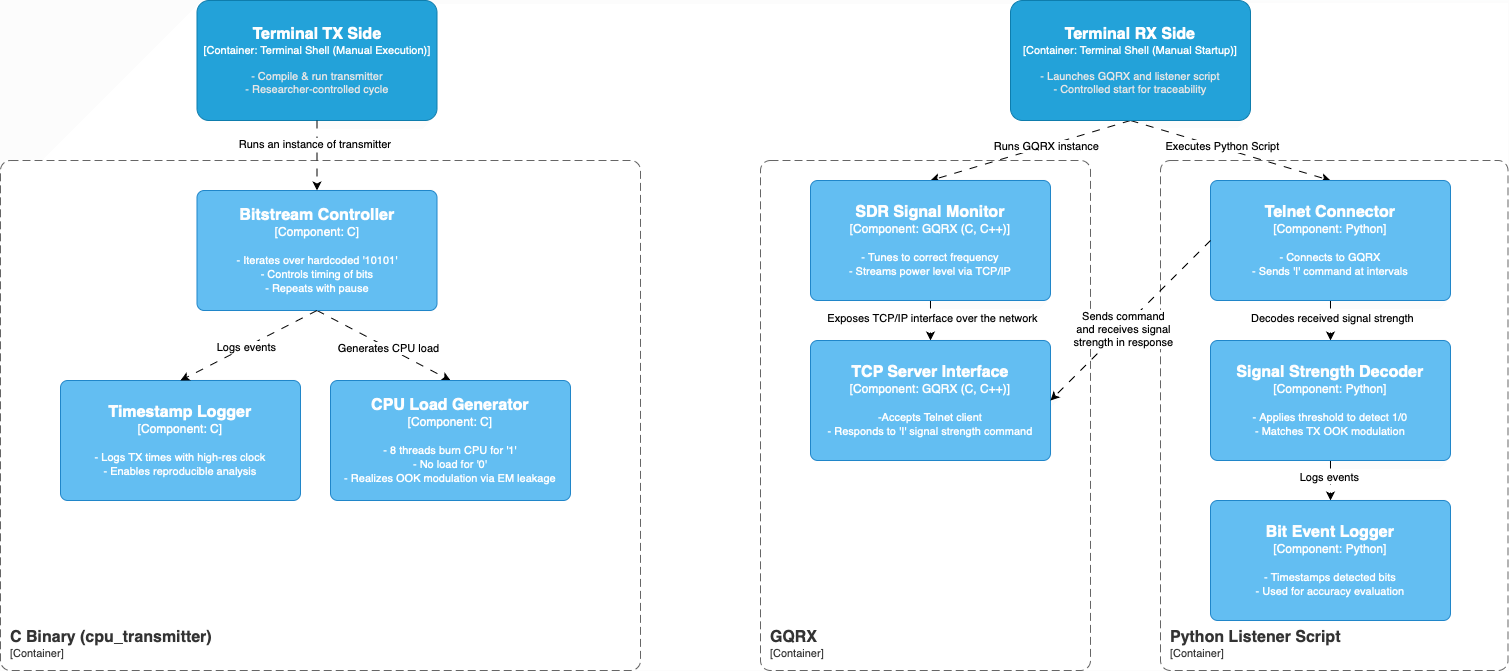

The diagram above was exported from draw.io. Its source (the exported page's mxGraphModel, read from the mxfile embedded in the PNG):
<mxGraphModel dx="3554" dy="784" grid="1" gridSize="10" guides="1" tooltips="1" connect="1" arrows="1" fold="1" page="1" pageScale="1" pageWidth="850" pageHeight="1100" math="0" shadow="0">
  <root>
    <mxCell id="0" />
    <mxCell id="1" parent="0" />
    <object placeholders="1" c4Name="Terminal TX Side" c4Type="Container" c4Technology="Terminal Shell (Manual Execution)" c4Description="- Compile &amp; run transmitter &#10;- Researcher-controlled cycle" label="&lt;font style=&quot;font-size: 16px&quot;&gt;&lt;b&gt;%c4Name%&lt;/b&gt;&lt;/font&gt;&lt;div&gt;[%c4Type%: %c4Technology%]&lt;/div&gt;&lt;br&gt;&lt;div&gt;&lt;font style=&quot;font-size: 11px&quot;&gt;&lt;font color=&quot;#E6E6E6&quot;&gt;%c4Description%&lt;/font&gt;&lt;/div&gt;" id="2">
      <mxCell style="rounded=1;whiteSpace=wrap;html=1;fontSize=11;labelBackgroundColor=none;fillColor=#23A2D9;fontColor=#ffffff;align=center;arcSize=10;strokeColor=#0E7DAD;metaEdit=1;resizable=0;points=[[0.25,0,0],[0.5,0,0],[0.75,0,0],[1,0.25,0],[1,0.5,0],[1,0.75,0],[0.75,1,0],[0.5,1,0],[0.25,1,0],[0,0.75,0],[0,0.5,0],[0,0.25,0]];" vertex="1" parent="1">
        <mxGeometry x="1726.5" y="2220" width="240" height="120" as="geometry" />
      </mxCell>
    </object>
    <mxCell id="3" value="" style="rounded=0;orthogonalLoop=1;jettySize=auto;html=1;dashed=1;dashPattern=8 8;exitX=0.5;exitY=1;exitDx=0;exitDy=0;exitPerimeter=0;" edge="1" source="7" parent="1">
      <mxGeometry relative="1" as="geometry">
        <mxPoint x="2460" y="2400" as="targetPoint" />
      </mxGeometry>
    </mxCell>
    <mxCell id="4" value="Runs GQRX instance" style="edgeLabel;html=1;align=center;verticalAlign=middle;resizable=0;points=[];" vertex="1" connectable="0" parent="3">
      <mxGeometry x="-0.1459" relative="1" as="geometry">
        <mxPoint as="offset" />
      </mxGeometry>
    </mxCell>
    <mxCell id="5" style="rounded=0;orthogonalLoop=1;jettySize=auto;html=1;exitX=0.5;exitY=1;exitDx=0;exitDy=0;exitPerimeter=0;entryX=0.5;entryY=0;entryDx=0;entryDy=0;entryPerimeter=0;dashed=1;dashPattern=8 8;" edge="1" source="7" target="20" parent="1">
      <mxGeometry relative="1" as="geometry" />
    </mxCell>
    <mxCell id="6" value="Executes Python Script" style="edgeLabel;html=1;align=center;verticalAlign=middle;resizable=0;points=[];" vertex="1" connectable="0" parent="5">
      <mxGeometry x="-0.0771" y="-1" relative="1" as="geometry">
        <mxPoint y="-3" as="offset" />
      </mxGeometry>
    </mxCell>
    <object placeholders="1" c4Name="Terminal RX Side" c4Type="Container" c4Technology="Terminal Shell (Manual Startup)" c4Description="- Launches GQRX and listener script &#10;- Controlled start for traceability" label="&lt;font style=&quot;font-size: 16px&quot;&gt;&lt;b&gt;%c4Name%&lt;/b&gt;&lt;/font&gt;&lt;div&gt;[%c4Type%: %c4Technology%]&lt;/div&gt;&lt;br&gt;&lt;div&gt;&lt;font style=&quot;font-size: 11px&quot;&gt;&lt;font color=&quot;#E6E6E6&quot;&gt;%c4Description%&lt;/font&gt;&lt;/div&gt;" id="7">
      <mxCell style="rounded=1;whiteSpace=wrap;html=1;fontSize=11;labelBackgroundColor=none;fillColor=#23A2D9;fontColor=#ffffff;align=center;arcSize=10;strokeColor=#0E7DAD;metaEdit=1;resizable=0;points=[[0.25,0,0],[0.5,0,0],[0.75,0,0],[1,0.25,0],[1,0.5,0],[1,0.75,0],[0.75,1,0],[0.5,1,0],[0.25,1,0],[0,0.75,0],[0,0.5,0],[0,0.25,0]];" vertex="1" parent="1">
        <mxGeometry x="2540" y="2220" width="240" height="120" as="geometry" />
      </mxCell>
    </object>
    <mxCell id="8" style="rounded=0;orthogonalLoop=1;jettySize=auto;html=1;exitX=0.5;exitY=1;exitDx=0;exitDy=0;exitPerimeter=0;entryX=0.5;entryY=0;entryDx=0;entryDy=0;entryPerimeter=0;dashed=1;dashPattern=8 8;" edge="1" source="10" target="12" parent="1">
      <mxGeometry relative="1" as="geometry" />
    </mxCell>
    <mxCell id="9" value="Generates CPU load" style="edgeLabel;html=1;align=center;verticalAlign=middle;resizable=0;points=[];" vertex="1" connectable="0" parent="8">
      <mxGeometry x="0.0589" relative="1" as="geometry">
        <mxPoint as="offset" />
      </mxGeometry>
    </mxCell>
    <object placeholders="1" c4Name="Bitstream Controller" c4Type="Component" c4Technology="C" c4Description="- Iterates over hardcoded '10101'&#10;- Controls timing of bits &#10;- Repeats with pause" label="&lt;font style=&quot;font-size: 16px&quot;&gt;&lt;b&gt;%c4Name%&lt;/b&gt;&lt;/font&gt;&lt;div&gt;[%c4Type%: %c4Technology%]&lt;/div&gt;&lt;br&gt;&lt;div&gt;&lt;font style=&quot;font-size: 11px&quot;&gt;%c4Description%&lt;/font&gt;&lt;/div&gt;" id="10">
      <mxCell style="rounded=1;whiteSpace=wrap;html=1;labelBackgroundColor=none;fillColor=#63BEF2;fontColor=#ffffff;align=center;arcSize=6;strokeColor=#2086C9;metaEdit=1;resizable=0;points=[[0.25,0,0],[0.5,0,0],[0.75,0,0],[1,0.25,0],[1,0.5,0],[1,0.75,0],[0.75,1,0],[0.5,1,0],[0.25,1,0],[0,0.75,0],[0,0.5,0],[0,0.25,0]];" vertex="1" parent="1">
        <mxGeometry x="1726.5" y="2410" width="240" height="120" as="geometry" />
      </mxCell>
    </object>
    <object placeholders="1" c4Name="Timestamp Logger" c4Type="Component" c4Technology="C" c4Description="- Logs TX times with high-res clock&#10;- Enables reproducible analysis" label="&lt;font style=&quot;font-size: 16px&quot;&gt;&lt;b&gt;%c4Name%&lt;/b&gt;&lt;/font&gt;&lt;div&gt;[%c4Type%: %c4Technology%]&lt;/div&gt;&lt;br&gt;&lt;div&gt;&lt;font style=&quot;font-size: 11px&quot;&gt;%c4Description%&lt;/font&gt;&lt;/div&gt;" id="11">
      <mxCell style="rounded=1;whiteSpace=wrap;html=1;labelBackgroundColor=none;fillColor=#63BEF2;fontColor=#ffffff;align=center;arcSize=6;strokeColor=#2086C9;metaEdit=1;resizable=0;points=[[0.25,0,0],[0.5,0,0],[0.75,0,0],[1,0.25,0],[1,0.5,0],[1,0.75,0],[0.75,1,0],[0.5,1,0],[0.25,1,0],[0,0.75,0],[0,0.5,0],[0,0.25,0]];" vertex="1" parent="1">
        <mxGeometry x="1590" y="2600" width="240" height="120" as="geometry" />
      </mxCell>
    </object>
    <object placeholders="1" c4Name="CPU Load Generator" c4Type="Component" c4Technology="C" c4Description="- 8 threads burn CPU for '1'&#10;- No load for '0'&#10;- Realizes OOK modulation via EM leakage" label="&lt;font style=&quot;font-size: 16px&quot;&gt;&lt;b&gt;%c4Name%&lt;/b&gt;&lt;/font&gt;&lt;div&gt;[%c4Type%: %c4Technology%]&lt;/div&gt;&lt;br&gt;&lt;div&gt;&lt;font style=&quot;font-size: 11px&quot;&gt;%c4Description%&lt;/font&gt;&lt;/div&gt;" id="12">
      <mxCell style="rounded=1;whiteSpace=wrap;html=1;labelBackgroundColor=none;fillColor=#63BEF2;fontColor=#ffffff;align=center;arcSize=6;strokeColor=#2086C9;metaEdit=1;resizable=0;points=[[0.25,0,0],[0.5,0,0],[0.75,0,0],[1,0.25,0],[1,0.5,0],[1,0.75,0],[0.75,1,0],[0.5,1,0],[0.25,1,0],[0,0.75,0],[0,0.5,0],[0,0.25,0]];" vertex="1" parent="1">
        <mxGeometry x="1860" y="2600" width="240" height="120" as="geometry" />
      </mxCell>
    </object>
    <mxCell id="13" style="edgeStyle=orthogonalEdgeStyle;rounded=0;orthogonalLoop=1;jettySize=auto;html=1;dashed=1;dashPattern=8 8;" edge="1" source="15" target="17" parent="1">
      <mxGeometry relative="1" as="geometry" />
    </mxCell>
    <mxCell id="14" value="Exposes TCP/IP interface over the network" style="edgeLabel;html=1;align=center;verticalAlign=middle;resizable=0;points=[];" vertex="1" connectable="0" parent="13">
      <mxGeometry x="-0.1224" y="1" relative="1" as="geometry">
        <mxPoint as="offset" />
      </mxGeometry>
    </mxCell>
    <object placeholders="1" c4Name="SDR Signal Monitor " c4Type="Component" c4Technology="GQRX (C, C++)" c4Description="- Tunes to correct frequency &#10;- Streams power level via TCP/IP" label="&lt;font style=&quot;font-size: 16px&quot;&gt;&lt;b&gt;%c4Name%&lt;/b&gt;&lt;/font&gt;&lt;div&gt;[%c4Type%: %c4Technology%]&lt;/div&gt;&lt;br&gt;&lt;div&gt;&lt;font style=&quot;font-size: 11px&quot;&gt;%c4Description%&lt;/font&gt;&lt;/div&gt;" id="15">
      <mxCell style="rounded=1;whiteSpace=wrap;html=1;labelBackgroundColor=none;fillColor=#63BEF2;fontColor=#ffffff;align=center;arcSize=6;strokeColor=#2086C9;metaEdit=1;resizable=0;points=[[0.25,0,0],[0.5,0,0],[0.75,0,0],[1,0.25,0],[1,0.5,0],[1,0.75,0],[0.75,1,0],[0.5,1,0],[0.25,1,0],[0,0.75,0],[0,0.5,0],[0,0.25,0]];" vertex="1" parent="1">
        <mxGeometry x="2340" y="2400" width="240" height="120" as="geometry" />
      </mxCell>
    </object>
    <object placeholders="1" c4Name="C Binary (cpu_transmitter)" c4Type="ContainerScopeBoundary" c4Application="Container" label="&lt;font style=&quot;font-size: 16px&quot;&gt;&lt;b&gt;&lt;div style=&quot;text-align: left&quot;&gt;%c4Name%&lt;/div&gt;&lt;/b&gt;&lt;/font&gt;&lt;div style=&quot;text-align: left&quot;&gt;[%c4Application%]&lt;/div&gt;" id="16">
      <mxCell style="rounded=1;fontSize=11;whiteSpace=wrap;html=1;dashed=1;arcSize=20;fillColor=none;strokeColor=#666666;fontColor=#333333;labelBackgroundColor=none;align=left;verticalAlign=bottom;labelBorderColor=none;spacingTop=0;spacing=10;dashPattern=8 4;metaEdit=1;rotatable=0;perimeter=rectanglePerimeter;noLabel=0;labelPadding=0;allowArrows=0;connectable=0;expand=0;recursiveResize=0;editable=1;pointerEvents=0;absoluteArcSize=1;points=[[0.25,0,0],[0.5,0,0],[0.75,0,0],[1,0.25,0],[1,0.5,0],[1,0.75,0],[0.75,1,0],[0.5,1,0],[0.25,1,0],[0,0.75,0],[0,0.5,0],[0,0.25,0]];" vertex="1" parent="1">
        <mxGeometry x="1530" y="2380" width="640" height="510" as="geometry" />
      </mxCell>
    </object>
    <object placeholders="1" c4Name="TCP Server Interface" c4Type="Component" c4Technology="GQRX (C, C++)" c4Description="-Accepts Telnet client&#10;- Responds to 'I' signal strength command" label="&lt;font style=&quot;font-size: 16px&quot;&gt;&lt;b&gt;%c4Name%&lt;/b&gt;&lt;/font&gt;&lt;div&gt;[%c4Type%: %c4Technology%]&lt;/div&gt;&lt;br&gt;&lt;div&gt;&lt;font style=&quot;font-size: 11px&quot;&gt;%c4Description%&lt;/font&gt;&lt;/div&gt;" id="17">
      <mxCell style="rounded=1;whiteSpace=wrap;html=1;labelBackgroundColor=none;fillColor=#63BEF2;fontColor=#ffffff;align=center;arcSize=6;strokeColor=#2086C9;metaEdit=1;resizable=0;points=[[0.25,0,0],[0.5,0,0],[0.75,0,0],[1,0.25,0],[1,0.5,0],[1,0.75,0],[0.75,1,0],[0.5,1,0],[0.25,1,0],[0,0.75,0],[0,0.5,0],[0,0.25,0]];" vertex="1" parent="1">
        <mxGeometry x="2340" y="2560" width="240" height="120" as="geometry" />
      </mxCell>
    </object>
    <mxCell id="18" style="edgeStyle=orthogonalEdgeStyle;rounded=0;orthogonalLoop=1;jettySize=auto;html=1;dashed=1;dashPattern=8 8;" edge="1" source="20" target="23" parent="1">
      <mxGeometry relative="1" as="geometry" />
    </mxCell>
    <mxCell id="19" value="Decodes received signal strength" style="edgeLabel;html=1;align=center;verticalAlign=middle;resizable=0;points=[];" vertex="1" connectable="0" parent="18">
      <mxGeometry x="-0.15" y="1" relative="1" as="geometry">
        <mxPoint as="offset" />
      </mxGeometry>
    </mxCell>
    <object placeholders="1" c4Name="Telnet Connector" c4Type="Component" c4Technology="Python" c4Description="- Connects to GQRX&#10;- Sends 'I' command at intervals" label="&lt;font style=&quot;font-size: 16px&quot;&gt;&lt;b&gt;%c4Name%&lt;/b&gt;&lt;/font&gt;&lt;div&gt;[%c4Type%: %c4Technology%]&lt;/div&gt;&lt;br&gt;&lt;div&gt;&lt;font style=&quot;font-size: 11px&quot;&gt;%c4Description%&lt;/font&gt;&lt;/div&gt;" id="20">
      <mxCell style="rounded=1;whiteSpace=wrap;html=1;labelBackgroundColor=none;fillColor=#63BEF2;fontColor=#ffffff;align=center;arcSize=6;strokeColor=#2086C9;metaEdit=1;resizable=0;points=[[0.25,0,0],[0.5,0,0],[0.75,0,0],[1,0.25,0],[1,0.5,0],[1,0.75,0],[0.75,1,0],[0.5,1,0],[0.25,1,0],[0,0.75,0],[0,0.5,0],[0,0.25,0]];" vertex="1" parent="1">
        <mxGeometry x="2740" y="2400" width="240" height="120" as="geometry" />
      </mxCell>
    </object>
    <mxCell id="21" style="edgeStyle=orthogonalEdgeStyle;rounded=0;orthogonalLoop=1;jettySize=auto;html=1;dashed=1;dashPattern=8 8;" edge="1" source="23" target="24" parent="1">
      <mxGeometry relative="1" as="geometry" />
    </mxCell>
    <mxCell id="22" value="Logs events" style="edgeLabel;html=1;align=center;verticalAlign=middle;resizable=0;points=[];" vertex="1" connectable="0" parent="21">
      <mxGeometry x="-0.2948" y="3" relative="1" as="geometry">
        <mxPoint x="-5" y="2" as="offset" />
      </mxGeometry>
    </mxCell>
    <object placeholders="1" c4Name="Signal Strength Decoder" c4Type="Component" c4Technology="Python" c4Description="- Applies threshold to detect 1/0&#10;- Matches TX OOK modulation" label="&lt;font style=&quot;font-size: 16px&quot;&gt;&lt;b&gt;%c4Name%&lt;/b&gt;&lt;/font&gt;&lt;div&gt;[%c4Type%: %c4Technology%]&lt;/div&gt;&lt;br&gt;&lt;div&gt;&lt;font style=&quot;font-size: 11px&quot;&gt;%c4Description%&lt;/font&gt;&lt;/div&gt;" id="23">
      <mxCell style="rounded=1;whiteSpace=wrap;html=1;labelBackgroundColor=none;fillColor=#63BEF2;fontColor=#ffffff;align=center;arcSize=6;strokeColor=#2086C9;metaEdit=1;resizable=0;points=[[0.25,0,0],[0.5,0,0],[0.75,0,0],[1,0.25,0],[1,0.5,0],[1,0.75,0],[0.75,1,0],[0.5,1,0],[0.25,1,0],[0,0.75,0],[0,0.5,0],[0,0.25,0]];" vertex="1" parent="1">
        <mxGeometry x="2740" y="2560" width="240" height="120" as="geometry" />
      </mxCell>
    </object>
    <object placeholders="1" c4Name="Bit Event Logger " c4Type="Component" c4Technology="Python" c4Description="- Timestamps detected bits &#10;- Used for accuracy evaluation" label="&lt;font style=&quot;font-size: 16px&quot;&gt;&lt;b&gt;%c4Name%&lt;/b&gt;&lt;/font&gt;&lt;div&gt;[%c4Type%: %c4Technology%]&lt;/div&gt;&lt;br&gt;&lt;div&gt;&lt;font style=&quot;font-size: 11px&quot;&gt;%c4Description%&lt;/font&gt;&lt;/div&gt;" id="24">
      <mxCell style="rounded=1;whiteSpace=wrap;html=1;labelBackgroundColor=none;fillColor=#63BEF2;fontColor=#ffffff;align=center;arcSize=6;strokeColor=#2086C9;metaEdit=1;resizable=0;points=[[0.25,0,0],[0.5,0,0],[0.75,0,0],[1,0.25,0],[1,0.5,0],[1,0.75,0],[0.75,1,0],[0.5,1,0],[0.25,1,0],[0,0.75,0],[0,0.5,0],[0,0.25,0]];" vertex="1" parent="1">
        <mxGeometry x="2740" y="2720" width="240" height="120" as="geometry" />
      </mxCell>
    </object>
    <object placeholders="1" c4Name="GQRX" c4Type="ContainerScopeBoundary" c4Application="Container" label="&lt;font style=&quot;font-size: 16px&quot;&gt;&lt;b&gt;&lt;div style=&quot;text-align: left&quot;&gt;%c4Name%&lt;/div&gt;&lt;/b&gt;&lt;/font&gt;&lt;div style=&quot;text-align: left&quot;&gt;[%c4Application%]&lt;/div&gt;" id="25">
      <mxCell style="rounded=1;fontSize=11;whiteSpace=wrap;html=1;dashed=1;arcSize=20;fillColor=none;strokeColor=#666666;fontColor=#333333;labelBackgroundColor=none;align=left;verticalAlign=bottom;labelBorderColor=none;spacingTop=0;spacing=10;dashPattern=8 4;metaEdit=1;rotatable=0;perimeter=rectanglePerimeter;noLabel=0;labelPadding=0;allowArrows=0;connectable=0;expand=0;recursiveResize=0;editable=1;pointerEvents=0;absoluteArcSize=1;points=[[0.25,0,0],[0.5,0,0],[0.75,0,0],[1,0.25,0],[1,0.5,0],[1,0.75,0],[0.75,1,0],[0.5,1,0],[0.25,1,0],[0,0.75,0],[0,0.5,0],[0,0.25,0]];" vertex="1" parent="1">
        <mxGeometry x="2290" y="2380" width="330" height="510" as="geometry" />
      </mxCell>
    </object>
    <object placeholders="1" c4Name="Python Listener Script" c4Type="ContainerScopeBoundary" c4Application="Container" label="&lt;font style=&quot;font-size: 16px&quot;&gt;&lt;b&gt;&lt;div style=&quot;text-align: left&quot;&gt;%c4Name%&lt;/div&gt;&lt;/b&gt;&lt;/font&gt;&lt;div style=&quot;text-align: left&quot;&gt;[%c4Application%]&lt;/div&gt;" id="26">
      <mxCell style="rounded=1;fontSize=11;whiteSpace=wrap;html=1;dashed=1;arcSize=20;fillColor=none;strokeColor=#666666;fontColor=#333333;labelBackgroundColor=none;align=left;verticalAlign=bottom;labelBorderColor=none;spacingTop=0;spacing=10;dashPattern=8 4;metaEdit=1;rotatable=0;perimeter=rectanglePerimeter;noLabel=0;labelPadding=0;allowArrows=0;connectable=0;expand=0;recursiveResize=0;editable=1;pointerEvents=0;absoluteArcSize=1;points=[[0.25,0,0],[0.5,0,0],[0.75,0,0],[1,0.25,0],[1,0.5,0],[1,0.75,0],[0.75,1,0],[0.5,1,0],[0.25,1,0],[0,0.75,0],[0,0.5,0],[0,0.25,0]];" vertex="1" parent="1">
        <mxGeometry x="2690" y="2380" width="347.5" height="510" as="geometry" />
      </mxCell>
    </object>
    <mxCell id="27" style="edgeStyle=orthogonalEdgeStyle;rounded=0;orthogonalLoop=1;jettySize=auto;html=1;entryX=0.5;entryY=0;entryDx=0;entryDy=0;entryPerimeter=0;dashed=1;dashPattern=8 8;" edge="1" source="2" target="10" parent="1">
      <mxGeometry relative="1" as="geometry" />
    </mxCell>
    <mxCell id="28" value="Runs an instance of transmitter&amp;nbsp;" style="edgeLabel;html=1;align=center;verticalAlign=middle;resizable=0;points=[];" vertex="1" connectable="0" parent="27">
      <mxGeometry x="-0.3531" y="-1" relative="1" as="geometry">
        <mxPoint as="offset" />
      </mxGeometry>
    </mxCell>
    <mxCell id="29" style="rounded=0;orthogonalLoop=1;jettySize=auto;html=1;entryX=0.5;entryY=0;entryDx=0;entryDy=0;entryPerimeter=0;exitX=0.5;exitY=1;exitDx=0;exitDy=0;exitPerimeter=0;dashed=1;dashPattern=8 8;" edge="1" source="10" target="11" parent="1">
      <mxGeometry relative="1" as="geometry" />
    </mxCell>
    <mxCell id="30" value="Logs events" style="edgeLabel;html=1;align=center;verticalAlign=middle;resizable=0;points=[];" vertex="1" connectable="0" parent="29">
      <mxGeometry x="0.0463" relative="1" as="geometry">
        <mxPoint as="offset" />
      </mxGeometry>
    </mxCell>
    <mxCell id="31" style="rounded=0;orthogonalLoop=1;jettySize=auto;html=1;entryX=1;entryY=0.5;entryDx=0;entryDy=0;entryPerimeter=0;dashed=1;dashPattern=8 8;" edge="1" target="17" parent="1">
      <mxGeometry relative="1" as="geometry">
        <mxPoint x="2740" y="2460" as="sourcePoint" />
      </mxGeometry>
    </mxCell>
    <mxCell id="32" value="Sends command&lt;div&gt;and receives signal&lt;/div&gt;&lt;div&gt;strength in response&lt;/div&gt;" style="edgeLabel;html=1;align=center;verticalAlign=middle;resizable=0;points=[];" vertex="1" connectable="0" parent="31">
      <mxGeometry x="0.1019" relative="1" as="geometry">
        <mxPoint as="offset" />
      </mxGeometry>
    </mxCell>
  </root>
</mxGraphModel>